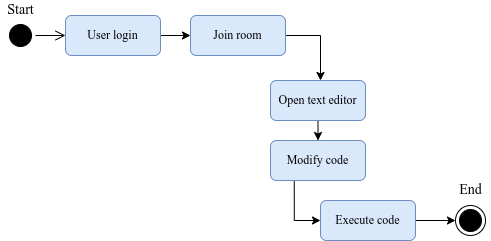

The diagram above was exported from draw.io. Its source (the exported page's mxGraphModel, read from the mxfile embedded in the PNG):
<mxGraphModel dx="868" dy="561" grid="1" gridSize="10" guides="1" tooltips="1" connect="1" arrows="1" fold="1" page="1" pageScale="1" pageWidth="850" pageHeight="1100" math="0" shadow="0">
  <root>
    <mxCell id="0" />
    <mxCell id="1" parent="0" />
    <mxCell id="makUR30QM7g-xx7phCC5-1" value="" style="ellipse;html=1;shape=startState;fillColor=#000000;strokeColor=#000000;" vertex="1" parent="1">
      <mxGeometry x="125" y="80" width="30" height="30" as="geometry" />
    </mxCell>
    <mxCell id="makUR30QM7g-xx7phCC5-2" value="" style="edgeStyle=orthogonalEdgeStyle;html=1;verticalAlign=bottom;endArrow=open;endSize=8;strokeColor=#000000;rounded=0;entryX=0;entryY=0.5;entryDx=0;entryDy=0;" edge="1" parent="1" source="makUR30QM7g-xx7phCC5-1" target="makUR30QM7g-xx7phCC5-4">
      <mxGeometry relative="1" as="geometry">
        <mxPoint x="155" y="200" as="targetPoint" />
      </mxGeometry>
    </mxCell>
    <mxCell id="makUR30QM7g-xx7phCC5-3" style="edgeStyle=orthogonalEdgeStyle;rounded=0;orthogonalLoop=1;jettySize=auto;html=1;exitX=1;exitY=0.5;exitDx=0;exitDy=0;entryX=0;entryY=0.5;entryDx=0;entryDy=0;" edge="1" parent="1" source="makUR30QM7g-xx7phCC5-4" target="makUR30QM7g-xx7phCC5-9">
      <mxGeometry relative="1" as="geometry" />
    </mxCell>
    <mxCell id="makUR30QM7g-xx7phCC5-4" value="&lt;font face=&quot;Times New Roman&quot;&gt;User login&lt;/font&gt;" style="rounded=1;whiteSpace=wrap;html=1;fillColor=#dae8fc;strokeColor=#6c8ebf;" vertex="1" parent="1">
      <mxGeometry x="185" y="75" width="95" height="40" as="geometry" />
    </mxCell>
    <mxCell id="makUR30QM7g-xx7phCC5-5" value="" style="ellipse;html=1;shape=endState;fillColor=#000000;strokeColor=#000000;fontFamily=Times New Roman;" vertex="1" parent="1">
      <mxGeometry x="575" y="265" width="30" height="30" as="geometry" />
    </mxCell>
    <mxCell id="makUR30QM7g-xx7phCC5-6" value="&lt;font style=&quot;font-size: 14px&quot;&gt;Start&lt;/font&gt;" style="text;html=1;align=center;verticalAlign=middle;resizable=0;points=[];autosize=1;strokeColor=none;fillColor=none;fontFamily=Times New Roman;" vertex="1" parent="1">
      <mxGeometry x="120" y="60" width="40" height="20" as="geometry" />
    </mxCell>
    <mxCell id="makUR30QM7g-xx7phCC5-7" value="&lt;font style=&quot;font-size: 14px&quot;&gt;End&lt;/font&gt;" style="text;html=1;align=center;verticalAlign=middle;resizable=0;points=[];autosize=1;strokeColor=none;fillColor=none;fontFamily=Times New Roman;" vertex="1" parent="1">
      <mxGeometry x="570" y="240" width="40" height="20" as="geometry" />
    </mxCell>
    <mxCell id="makUR30QM7g-xx7phCC5-14" style="edgeStyle=orthogonalEdgeStyle;rounded=0;orthogonalLoop=1;jettySize=auto;html=1;exitX=1;exitY=0.5;exitDx=0;exitDy=0;entryX=0.5;entryY=0;entryDx=0;entryDy=0;" edge="1" parent="1" source="makUR30QM7g-xx7phCC5-9">
      <mxGeometry relative="1" as="geometry">
        <mxPoint x="440" y="140" as="targetPoint" />
      </mxGeometry>
    </mxCell>
    <mxCell id="makUR30QM7g-xx7phCC5-9" value="&lt;font face=&quot;Times New Roman&quot;&gt;Join room&lt;/font&gt;" style="rounded=1;whiteSpace=wrap;html=1;fillColor=#dae8fc;strokeColor=#6c8ebf;" vertex="1" parent="1">
      <mxGeometry x="310" y="75" width="95" height="40" as="geometry" />
    </mxCell>
    <mxCell id="makUR30QM7g-xx7phCC5-18" style="edgeStyle=orthogonalEdgeStyle;rounded=0;orthogonalLoop=1;jettySize=auto;html=1;exitX=0.5;exitY=1;exitDx=0;exitDy=0;entryX=0.5;entryY=0;entryDx=0;entryDy=0;" edge="1" parent="1" source="makUR30QM7g-xx7phCC5-15" target="makUR30QM7g-xx7phCC5-16">
      <mxGeometry relative="1" as="geometry" />
    </mxCell>
    <mxCell id="makUR30QM7g-xx7phCC5-15" value="&lt;font face=&quot;Times New Roman&quot;&gt;Open text editor&lt;/font&gt;" style="rounded=1;whiteSpace=wrap;html=1;fillColor=#dae8fc;strokeColor=#6c8ebf;" vertex="1" parent="1">
      <mxGeometry x="390" y="140" width="95" height="40" as="geometry" />
    </mxCell>
    <mxCell id="makUR30QM7g-xx7phCC5-19" style="edgeStyle=orthogonalEdgeStyle;rounded=0;orthogonalLoop=1;jettySize=auto;html=1;exitX=0.25;exitY=1;exitDx=0;exitDy=0;entryX=0;entryY=0.5;entryDx=0;entryDy=0;" edge="1" parent="1" source="makUR30QM7g-xx7phCC5-16" target="makUR30QM7g-xx7phCC5-17">
      <mxGeometry relative="1" as="geometry" />
    </mxCell>
    <mxCell id="makUR30QM7g-xx7phCC5-16" value="&lt;font face=&quot;Times New Roman&quot;&gt;Modify code&lt;/font&gt;" style="rounded=1;whiteSpace=wrap;html=1;fillColor=#dae8fc;strokeColor=#6c8ebf;" vertex="1" parent="1">
      <mxGeometry x="390" y="200" width="95" height="40" as="geometry" />
    </mxCell>
    <mxCell id="makUR30QM7g-xx7phCC5-20" style="edgeStyle=orthogonalEdgeStyle;rounded=0;orthogonalLoop=1;jettySize=auto;html=1;exitX=1;exitY=0.5;exitDx=0;exitDy=0;entryX=0;entryY=0.5;entryDx=0;entryDy=0;" edge="1" parent="1" source="makUR30QM7g-xx7phCC5-17" target="makUR30QM7g-xx7phCC5-5">
      <mxGeometry relative="1" as="geometry" />
    </mxCell>
    <mxCell id="makUR30QM7g-xx7phCC5-17" value="&lt;font face=&quot;Times New Roman&quot;&gt;Execute code&lt;/font&gt;" style="rounded=1;whiteSpace=wrap;html=1;fillColor=#dae8fc;strokeColor=#6c8ebf;" vertex="1" parent="1">
      <mxGeometry x="440" y="260" width="95" height="40" as="geometry" />
    </mxCell>
  </root>
</mxGraphModel>